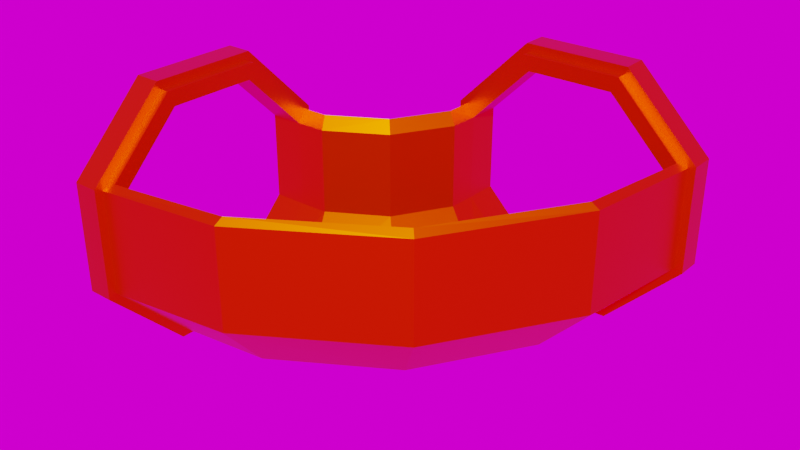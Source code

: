 # Source: pipe.blend  (saved by Blender 4.4.32; exported with 4.5.12 LTS)
import bpy
from mathutils import Matrix  # noqa: F401  (used for matrix-valued properties, if any)

bpy.ops.wm.read_factory_settings(use_empty=True)
scene = bpy.context.scene
scene.name = 'L'

# ---- images (referenced by path relative to the original .blend; pixels are not part of the script)
import os
ASSET_DIR = os.environ.get("B2B_ASSET_DIR", "")  # directory of the original .blend (textures are referenced by path, not embedded)
HERE = os.path.dirname(os.path.abspath(__file__))  # packed textures are extracted next to this script under _unpacked/

def load_image(name, relpath, width, height, colorspace="sRGB"):
    """Load a texture the original file referenced (path relative to the .blend, or extracted next to this script)."""
    p = next((c for c in (os.path.join(HERE, relpath), os.path.join(ASSET_DIR, relpath)) if relpath and os.path.exists(c)), "")
    if p:
        img = bpy.data.images.load(p, check_existing=True)
        img.name = name
    else:  # same state as the original file: an image datablock whose file is absent (Cycles renders it pink)
        img = bpy.data.images.new(name, width, height)
        img.source = "FILE"
        img.filepath = "//" + (relpath or name)
    img.colorspace_settings.name = colorspace
    return img
img_peppermint_powerplant_2_8k_hdr = load_image('peppermint_powerplant_2_8k.hdr', 'peppermint_powerplant_2_8k.hdr', 1024, 1024, 'Linear Rec.709')

# ---- materials (node trees are filled in below, after node groups)
mat_pipebrass = bpy.data.materials.new('PipeBrass')
mat_pipebrass.use_backface_culling = True
mat_pipeglass = bpy.data.materials.new('PipeGlass')
mat_pipeglass.use_backface_culling = True

# ---- material node trees
mat_pipebrass.use_nodes = True; mat_pipebrass.node_tree.nodes.clear()
_N = mat_pipebrass.node_tree.nodes; _L = mat_pipebrass.node_tree.links
n0 = _N.new('ShaderNodeBsdfPrincipled'); n0.name = 'Principled BSDF'; n0.location = (10, 300)
n0.inputs[0].default_value = (0.8005, 0.1749, 0.0, 1.0)
n0.inputs[1].default_value = 1.0
n0.inputs[2].default_value = 0.3899
n1 = _N.new('ShaderNodeOutputMaterial'); n1.name = 'Material Output'; n1.location = (300, 300)
_L.new(n0.outputs[0], n1.inputs[0])
n1.is_active_output = True
mat_pipeglass.use_nodes = True; mat_pipeglass.node_tree.nodes.clear()
_N = mat_pipeglass.node_tree.nodes; _L = mat_pipeglass.node_tree.links
n0 = _N.new('ShaderNodeBsdfPrincipled'); n0.name = 'Principled BSDF'; n0.location = (10, 300)
n0.inputs[0].default_value = (0.1758, 0.4767, 0.8, 1.0)
n0.inputs[4].default_value = 0.0
n0.inputs[18].default_value = 0.6743
n1 = _N.new('ShaderNodeOutputMaterial'); n1.name = 'Material Output'; n1.location = (300, 300)
_L.new(n0.outputs[0], n1.inputs[0])
n1.is_active_output = True

# ---- world
world_world = bpy.data.worlds.new('World'); scene.world = world_world
world_world.use_nodes = True; world_world.node_tree.nodes.clear()
_N = world_world.node_tree.nodes; _L = world_world.node_tree.links
n0 = _N.new('ShaderNodeOutputWorld'); n0.name = 'World Output'; n0.location = (300, 300)
n1 = _N.new('ShaderNodeBackground'); n1.name = 'Background'; n1.location = (10, 300)
n2 = _N.new('ShaderNodeTexEnvironment'); n2.name = 'Environment Texture'; n2.location = (-438, 235)
n2.image = img_peppermint_powerplant_2_8k_hdr
_L.new(n1.outputs[0], n0.inputs[0])
_L.new(n2.outputs[0], n1.inputs[0])
n0.is_active_output = True
world_world.color = (0.05088, 0.05088, 0.05088)
world_world.use_sun_shadow = False
world_world.sun_shadow_jitter_overblur = 0.0

# ---- meshes
me_cylinder = bpy.data.meshes.new('Cylinder')
me_cylinder.from_pydata([(-0.1913, 1.0, 0.4619), (-1.0, 0.1913, 0.4619), (0.1913, 1.0, 0.4619), (-1.0, -0.1913, 0.4619), (0.4619, 1.0, 0.1913), (-1.0, -0.4619, 0.1913), (0.4619, 1.0, -0.1913), (-1.0, -0.4619, -0.1913), (0.1913, 1.0, -0.4619), (-1.0, -0.1913, -0.4619), (-0.1913, 1.0, -0.4619), (-1.0, 0.1913, -0.4619), (-0.4619, 1.0, -0.1913), (-1.0, 0.4619, -0.1913), (-0.4619, 1.0, 0.1913), (-1.0, 0.4619, 0.1913), (-0.1913, 0.9032, 0.4619), (-0.9032, 0.1913, 0.4619), (-0.9032, -0.1913, 0.4619), (0.1913, 0.9032, 0.4619), (-0.8685, -0.4374, 0.2159), (0.4374, 0.8685, 0.2159), (-0.9032, -0.4619, -0.1913), (0.4619, 0.9032, -0.1913), (-0.9032, -0.1913, -0.4619), (0.1913, 0.9032, -0.4619), (-0.9032, 0.1913, -0.4619), (-0.1913, 0.9032, -0.4619), (-0.9032, 0.4619, -0.1913), (-0.4619, 0.9032, -0.1913), (-0.8685, 0.4374, 0.2159), (-0.4374, 0.8685, 0.2159), (-0.2043, 1.0, 0.4931), (0.2043, 1.0, 0.4931), (-1.0, -0.2043, 0.4931), (-1.0, 0.2043, 0.4931), (-0.9032, 0.2043, 0.4931), (0.2043, 0.9032, 0.4931), (0.4931, 1.0, 0.2043), (-1.0, -0.4931, 0.2043), (0.4931, 0.9032, 0.2043), (0.4931, 1.0, -0.2043), (-1.0, -0.4931, -0.2043), (0.4931, 0.9032, -0.2043), (0.2043, 1.0, -0.4931), (-1.0, -0.2043, -0.4931), (0.2043, 0.9032, -0.4931), (-0.2043, 1.0, -0.4931), (-1.0, 0.2043, -0.4931), (-0.2043, 0.9032, -0.4931), (-0.4931, 1.0, -0.2043), (-1.0, 0.4931, -0.2043), (-0.4931, 0.9032, -0.2043), (-0.4931, 1.0, 0.2043), (-1.0, 0.4931, 0.2043), (-0.4931, 0.9032, 0.2043), (-0.2043, 0.9032, 0.4931), (-0.9032, -0.2043, 0.4931), (-0.9032, -0.4931, 0.2043), (-0.9032, -0.4931, -0.2043), (-0.9032, -0.2043, -0.4931), (-0.9032, 0.2043, -0.4931), (-0.9032, 0.4931, -0.2043), (-0.9032, 0.4931, 0.2043), (-0.9032, -0.4619, 0.1913), (0.4619, 0.9032, 0.1913), (-0.9032, 0.4619, 0.1913), (-0.4619, 0.9032, 0.1913), (-0.1913, 0.8685, 0.4619), (-0.8685, 0.1913, 0.4619), (0.1913, 0.8685, 0.4619), (-0.8685, -0.1913, 0.4619), (-0.1669, 1.0, 0.4029), (-1.0, 0.1669, 0.4029), (0.1669, 1.0, 0.4029), (-1.0, -0.1669, 0.4029), (0.4029, 1.0, 0.1669), (-1.0, -0.4029, 0.1669), (0.4029, 1.0, -0.1669), (-1.0, -0.4029, -0.1669), (0.1669, 1.0, -0.4029), (-1.0, -0.1669, -0.4029), (-0.1669, 1.0, -0.4029), (-1.0, 0.1669, -0.4029), (-0.4029, 1.0, -0.1669), (-1.0, 0.4029, -0.1669), (-0.4029, 1.0, 0.1669), (-1.0, 0.4029, 0.1669), (-0.8685, 0.4029, 0.1669), (-0.4029, 0.8685, 0.1669), (-0.4029, 0.8685, -0.1669), (-0.8685, 0.4029, -0.1669), (-0.1669, 0.8685, -0.4029), (-0.8685, 0.1669, -0.4029), (0.1669, 0.8685, -0.4029), (-0.8685, -0.1669, -0.4029), (0.4029, 0.8685, -0.1669), (-0.8685, -0.4029, -0.1669), (0.4029, 0.8685, 0.1669), (-0.8685, -0.4029, 0.1669), (0.1669, 0.8685, 0.4029), (-0.8685, -0.1669, 0.4029), (-0.1669, 0.8685, 0.4029), (-0.8685, 0.1669, 0.4029), (-0.4405, -0.3996, 0.1913), (0.07664, -0.07664, 0.1913), (0.3996, 0.4405, 0.1913), (-0.4405, -0.3996, -0.1913), (0.07664, -0.07664, -0.1913), (0.3996, 0.4405, -0.1913), (-0.544, -0.1496, -0.4619), (-0.1147, 0.1147, -0.4619), (0.1496, 0.544, -0.4619), (-0.6905, 0.2039, -0.4619), (-0.3853, 0.3853, -0.4619), (-0.2039, 0.6905, -0.4619), (-0.794, 0.4539, -0.1913), (-0.5766, 0.5766, -0.1913), (-0.4539, 0.794, -0.1913), (-0.794, 0.4539, 0.1913), (-0.5766, 0.5766, 0.1913), (-0.4539, 0.794, 0.1913), (-0.4338, -0.3703, 0.2159), (0.05928, -0.05928, 0.2159), (0.3703, 0.4338, 0.2159), (-0.7686, 0.4379, 0.2159), (-0.5593, 0.5593, 0.2159), (-0.4379, 0.7686, 0.2159), (-0.7554, 0.4061, 0.1669), (-0.5349, 0.5349, 0.1669), (-0.4061, 0.7554, 0.1669), (-0.4061, 0.7554, -0.1669), (-0.5349, 0.5349, -0.1669), (-0.7554, 0.4061, -0.1669), (-0.188, 0.6651, -0.4029), (-0.368, 0.368, -0.4029), (-0.6651, 0.188, -0.4029), (0.1204, 0.5373, -0.4029), (-0.132, 0.132, -0.4029), (-0.5373, -0.1204, -0.4029), (0.3384, 0.447, -0.1669), (0.03492, -0.03492, -0.1669), (-0.447, -0.3384, -0.1669), (0.3384, 0.447, 0.1669), (0.03492, -0.03492, 0.1669), (-0.447, -0.3384, 0.1669)], [], [(5, 7, 42, 39), (23, 25, 46, 43), (6, 4, 38, 41), (26, 24, 60, 61), (13, 15, 54, 51), (25, 27, 49, 46), (14, 12, 50, 53), (3, 5, 39, 34), (28, 26, 61, 62), (4, 2, 33, 38), (27, 29, 52, 49), (29, 118, 121, 67), (11, 13, 51, 48), (27, 115, 118, 29), (66, 28, 62, 63), (25, 112, 115, 27), (12, 10, 47, 50), (23, 109, 112, 25), (29, 67, 55, 52), (18, 17, 36, 57), (36, 35, 34, 57), (57, 34, 39, 58), (58, 39, 42, 59), (59, 42, 45, 60), (60, 45, 48, 61), (61, 48, 51, 62), (62, 51, 54, 63), (63, 54, 35, 36), (53, 55, 56, 32), (50, 52, 55, 53), (47, 49, 52, 50), (44, 46, 49, 47), (41, 43, 46, 44), (38, 40, 43, 41), (33, 37, 40, 38), (32, 56, 37, 33), (0, 14, 53, 32), (24, 22, 59, 60), (15, 1, 35, 54), (65, 23, 43, 40), (8, 6, 41, 44), (22, 64, 58, 59), (7, 9, 45, 42), (19, 65, 40, 37), (64, 18, 57, 58), (10, 8, 44, 47), (67, 16, 56, 55), (2, 0, 32, 33), (16, 19, 37, 56), (9, 11, 48, 45), (17, 66, 63, 36), (1, 3, 34, 35), (65, 106, 109, 23), (21, 124, 106, 65), (31, 68, 16, 67), (69, 30, 66, 17), (70, 21, 65, 19), (20, 71, 18, 64), (68, 70, 19, 16), (71, 69, 17, 18), (88, 30, 69, 103), (69, 71, 101, 103), (102, 100, 70, 68), (6, 8, 80, 78), (9, 7, 79, 81), (2, 4, 76, 74), (12, 14, 86, 84), (5, 3, 75, 77), (15, 13, 85, 87), (8, 10, 82, 80), (11, 9, 81, 83), (4, 6, 78, 76), (14, 0, 72, 86), (0, 2, 74, 72), (7, 5, 77, 79), (1, 15, 87, 73), (3, 1, 73, 75), (10, 12, 84, 82), (13, 11, 83, 85), (88, 87, 85, 91), (91, 85, 83, 93), (93, 83, 81, 95), (95, 81, 79, 97), (97, 79, 77, 99), (99, 77, 75, 101), (101, 75, 73, 103), (103, 73, 87, 88), (72, 102, 89, 86), (74, 100, 102, 72), (76, 98, 100, 74), (78, 96, 98, 76), (30, 125, 119, 66), (80, 94, 96, 78), (96, 140, 143, 98), (82, 92, 94, 80), (94, 137, 140, 96), (84, 90, 92, 82), (92, 134, 137, 94), (86, 89, 90, 84), (90, 131, 134, 92), (89, 102, 68, 31), (89, 130, 131, 90), (71, 20, 99, 101), (20, 122, 145, 99), (21, 70, 100, 98), (128, 129, 126, 125), (129, 130, 127, 126), (127, 130, 89, 31), (122, 123, 144, 145), (123, 124, 143, 144), (129, 132, 131, 130), (128, 133, 132, 129), (128, 88, 91, 133), (131, 132, 135, 134), (132, 133, 136, 135), (133, 91, 93, 136), (134, 135, 138, 137), (135, 136, 139, 138), (136, 93, 95, 139), (137, 138, 141, 140), (138, 139, 142, 141), (139, 95, 97, 142), (140, 141, 144, 143), (141, 142, 145, 144), (142, 97, 99, 145), (125, 126, 120, 119), (126, 127, 121, 120), (127, 31, 67, 121), (123, 105, 106, 124), (122, 104, 105, 123), (122, 20, 64, 104), (105, 108, 109, 106), (104, 107, 108, 105), (104, 64, 22, 107), (108, 111, 112, 109), (107, 110, 111, 108), (107, 22, 24, 110), (111, 114, 115, 112), (110, 113, 114, 111), (110, 24, 26, 113), (114, 117, 118, 115), (113, 116, 117, 114), (113, 26, 28, 116), (117, 120, 121, 118), (116, 119, 120, 117), (116, 28, 66, 119), (124, 21, 98, 143), (88, 128, 125, 30)])
_uv = me_cylinder.uv_layers.new(name='UVMap')
_uv.uv.foreach_set('vector', [0.49, 0.25, 0.4197, 0.08029, 0.4197, 0.08029, 0.49, 0.25, 0.625, 0.5242, 0.5, 0.5242, 0.5, 0.5242, 0.625, 0.5242, 0.9197, 0.08029, 0.99, 0.25, 0.99, 0.25, 0.9197, 0.08029, 0.375, 0.9758, 0.5, 0.9758, 0.5, 0.9758, 0.375, 0.9758, 0.01, 0.25, 0.08029, 0.4197, 0.08029, 0.4197, 0.01, 0.25, 0.5, 0.5242, 0.375, 0.5242, 0.375, 0.5242, 0.5, 0.5242, 0.5803, 0.4197, 0.51, 0.25, 0.51, 0.25, 0.5803, 0.4197, 0.4197, 0.4197, 0.49, 0.25, 0.49, 0.25, 0.4197, 0.4197, 0.25, 0.9758, 0.375, 0.9758, 0.375, 0.9758, 0.25, 0.9758, 0.99, 0.25, 0.9197, 0.4197, 0.9197, 0.4197, 0.99, 0.25, 0.375, 0.5242, 0.25, 0.5242, 0.25, 0.5242, 0.375, 0.5242, 0.25, 0.5242, 0.25, 0.6371, 0.125, 0.6371, 0.125, 0.5242, 0.08029, 0.08029, 0.01, 0.25, 0.01, 0.25, 0.08029, 0.08029, 0.375, 0.5242, 0.375, 0.6371, 0.25, 0.6371, 0.25, 0.5242, 0.125, 0.9758, 0.25, 0.9758, 0.25, 0.9758, 0.125, 0.9758, 0.5, 0.5242, 0.5, 0.6371, 0.375, 0.6371, 0.375, 0.5242, 0.51, 0.25, 0.5803, 0.08029, 0.5803, 0.08029, 0.51, 0.25, 0.625, 0.5242, 0.625, 0.6371, 0.5, 0.6371, 0.5, 0.5242, 0.25, 0.5242, 0.125, 0.5242, 0.125, 0.5242, 0.25, 0.5242, 0.875, 0.9758, 1.0, 0.9758, 1.0, 0.9758, 0.875, 0.9758, 1.0, 0.9758, 1.0, 1.0, 0.875, 1.0, 0.875, 0.9758, 0.875, 0.9758, 0.875, 1.0, 0.75, 1.0, 0.75, 0.9758, 0.75, 0.9758, 0.75, 1.0, 0.625, 1.0, 0.625, 0.9758, 0.625, 0.9758, 0.625, 1.0, 0.5, 1.0, 0.5, 0.9758, 0.5, 0.9758, 0.5, 1.0, 0.375, 1.0, 0.375, 0.9758, 0.375, 0.9758, 0.375, 1.0, 0.25, 1.0, 0.25, 0.9758, 0.25, 0.9758, 0.25, 1.0, 0.125, 1.0, 0.125, 0.9758, 0.125, 0.9758, 0.125, 1.0, 0.0, 1.0, 0.0, 0.9758, 0.125, 0.5, 0.125, 0.5242, 0.0, 0.5242, 0.0, 0.5, 0.25, 0.5, 0.25, 0.5242, 0.125, 0.5242, 0.125, 0.5, 0.375, 0.5, 0.375, 0.5242, 0.25, 0.5242, 0.25, 0.5, 0.5, 0.5, 0.5, 0.5242, 0.375, 0.5242, 0.375, 0.5, 0.625, 0.5, 0.625, 0.5242, 0.5, 0.5242, 0.5, 0.5, 0.75, 0.5, 0.75, 0.5242, 0.625, 0.5242, 0.625, 0.5, 0.875, 0.5, 0.875, 0.5242, 0.75, 0.5242, 0.75, 0.5, 1.0, 0.5, 1.0, 0.5242, 0.875, 0.5242, 0.875, 0.5, 0.75, 0.49, 0.5803, 0.4197, 0.5803, 0.4197, 0.75, 0.49, 0.5, 0.9758, 0.625, 0.9758, 0.625, 0.9758, 0.5, 0.9758, 0.08029, 0.4197, 0.25, 0.49, 0.25, 0.49, 0.08029, 0.4197, 0.75, 0.5242, 0.625, 0.5242, 0.625, 0.5242, 0.75, 0.5242, 0.75, 0.01, 0.9197, 0.08029, 0.9197, 0.08029, 0.75, 0.01, 0.625, 0.9758, 0.75, 0.9758, 0.75, 0.9758, 0.625, 0.9758, 0.4197, 0.08029, 0.25, 0.01, 0.25, 0.01, 0.4197, 0.08029, 0.875, 0.5242, 0.75, 0.5242, 0.75, 0.5242, 0.875, 0.5242, 0.75, 0.9758, 0.875, 0.9758, 0.875, 0.9758, 0.75, 0.9758, 0.5803, 0.08029, 0.75, 0.01, 0.75, 0.01, 0.5803, 0.08029, 0.125, 0.5242, 0.0, 0.5242, 0.0, 0.5242, 0.125, 0.5242, 0.9197, 0.4197, 0.75, 0.49, 0.75, 0.49, 0.9197, 0.4197, 1.0, 0.5242, 0.875, 0.5242, 0.875, 0.5242, 1.0, 0.5242, 0.25, 0.01, 0.08029, 0.08029, 0.08029, 0.08029, 0.25, 0.01, 0.0, 0.9758, 0.125, 0.9758, 0.125, 0.9758, 0.0, 0.9758, 0.25, 0.49, 0.4197, 0.4197, 0.4197, 0.4197, 0.25, 0.49, 0.75, 0.5242, 0.75, 0.6371, 0.625, 0.6371, 0.625, 0.5242, 0.7613, 0.5329, 0.7613, 0.6414, 0.75, 0.6371, 0.75, 0.5242, 0.1137, 0.5329, 0.0, 0.5329, 0.0, 0.5242, 0.125, 0.5242, 0.0, 0.9671, 0.1137, 0.9671, 0.125, 0.9758, 0.0, 0.9758, 0.875, 0.5329, 0.7613, 0.5329, 0.75, 0.5242, 0.875, 0.5242, 0.7613, 0.9671, 0.875, 0.9671, 0.875, 0.9758, 0.75, 0.9758, 1.0, 0.5329, 0.875, 0.5329, 0.875, 0.5242, 1.0, 0.5242, 0.875, 0.9671, 1.0, 0.9671, 1.0, 0.9758, 0.875, 0.9758, 0.0, 0.0, 0.1137, 0.9671, 0.0, 0.9671, 0.0, 0.0, 1.0, 0.9671, 0.875, 0.9671, 0.0, 0.0, 0.0, 0.0, 0.0, 0.0, 0.0, 0.0, 0.875, 0.5329, 1.0, 0.5329, 0.9197, 0.08029, 0.75, 0.01, 0.75, 0.01, 0.9197, 0.08029, 0.25, 0.01, 0.4197, 0.08029, 0.4197, 0.08029, 0.25, 0.01, 0.9197, 0.4197, 0.99, 0.25, 0.99, 0.25, 0.9197, 0.4197, 0.51, 0.25, 0.5803, 0.4197, 0.5803, 0.4197, 0.51, 0.25, 0.49, 0.25, 0.4197, 0.4197, 0.4197, 0.4197, 0.49, 0.25, 0.08029, 0.4197, 0.01, 0.25, 0.01, 0.25, 0.08029, 0.4197, 0.75, 0.01, 0.5803, 0.08029, 0.5803, 0.08029, 0.75, 0.01, 0.08029, 0.08029, 0.25, 0.01, 0.25, 0.01, 0.08029, 0.08029, 0.99, 0.25, 0.9197, 0.08029, 0.9197, 0.08029, 0.99, 0.25, 0.5803, 0.4197, 0.75, 0.49, 0.75, 0.49, 0.5803, 0.4197, 0.75, 0.49, 0.9197, 0.4197, 0.9197, 0.4197, 0.75, 0.49, 0.4197, 0.08029, 0.49, 0.25, 0.49, 0.25, 0.4197, 0.08029, 0.25, 0.49, 0.08029, 0.4197, 0.08029, 0.4197, 0.25, 0.49, 0.4197, 0.4197, 0.25, 0.49, 0.25, 0.49, 0.4197, 0.4197, 0.5803, 0.08029, 0.51, 0.25, 0.51, 0.25, 0.5803, 0.08029, 0.01, 0.25, 0.08029, 0.08029, 0.08029, 0.08029, 0.01, 0.25, 0.0, 0.0, 0.0, 0.0, 0.0, 0.0, 0.0, 0.0, 0.0, 0.0, 0.0, 0.0, 0.0, 0.0, 0.0, 0.0, 0.0, 0.0, 0.0, 0.0, 0.0, 0.0, 0.0, 0.0, 0.0, 0.0, 0.0, 0.0, 0.0, 0.0, 0.0, 0.0, 0.0, 0.0, 0.0, 0.0, 0.0, 0.0, 0.0, 0.0, 0.0, 0.0, 0.0, 0.0, 0.0, 0.0, 0.0, 0.0, 0.0, 0.0, 0.0, 0.0, 0.0, 0.0, 0.0, 0.0, 0.0, 0.0, 0.0, 0.0, 0.0, 0.0, 0.0, 0.0, 0.0, 0.0, 0.0, 0.0, 0.0, 0.0, 0.0, 0.0, 0.0, 0.0, 0.0, 0.0, 0.0, 0.0, 0.0, 0.0, 0.0, 0.0, 0.0, 0.0, 0.0, 0.0, 0.0, 0.0, 0.0, 0.0, 0.0, 0.0, 0.0, 0.0, 0.0, 0.0, 0.1137, 0.9671, 0.1137, 0.8586, 0.125, 0.8629, 0.125, 0.9758, 0.0, 0.0, 0.0, 0.0, 0.0, 0.0, 0.0, 0.0, 0.0, 0.0, 0.0, 0.0, 0.0, 0.0, 0.0, 0.0, 0.0, 0.0, 0.0, 0.0, 0.0, 0.0, 0.0, 0.0, 0.0, 0.0, 0.0, 0.0, 0.0, 0.0, 0.0, 0.0, 0.0, 0.0, 0.0, 0.0, 0.0, 0.0, 0.0, 0.0, 0.0, 0.0, 0.0, 0.0, 0.0, 0.0, 0.0, 0.0, 0.0, 0.0, 0.0, 0.0, 0.0, 0.0, 0.0, 0.0, 0.0, 0.0, 0.0, 0.0, 0.0, 0.0, 0.0, 0.0, 0.0, 0.0, 0.0, 0.0, 0.0, 0.5329, 0.1137, 0.5329, 0.0, 0.0, 0.0, 0.0, 0.0, 0.0, 0.0, 0.0, 0.875, 0.9671, 0.7613, 0.9671, 0.0, 0.0, 0.0, 0.0, 0.7613, 0.9671, 0.7613, 0.8586, 0.0, 0.0, 0.0, 0.0, 0.7613, 0.5329, 0.875, 0.5329, 0.0, 0.0, 0.0, 0.0, 0.0, 0.0, 0.0, 0.0, 0.1137, 0.75, 0.1137, 0.8586, 0.0, 0.0, 0.0, 0.0, 0.1137, 0.6414, 0.1137, 0.75, 0.1137, 0.6414, 0.0, 0.0, 0.0, 0.0, 0.1137, 0.5329, 0.7613, 0.8586, 0.7613, 0.75, 0.0, 0.0, 0.0, 0.0, 0.7613, 0.75, 0.7613, 0.6414, 0.0, 0.0, 0.0, 0.0, 0.0, 0.0, 0.0, 0.0, 0.0, 0.0, 0.0, 0.0, 0.0, 0.0, 0.0, 0.0, 0.0, 0.0, 0.0, 0.0, 0.0, 0.0, 0.0, 0.0, 0.0, 0.0, 0.0, 0.0, 0.0, 0.0, 0.0, 0.0, 0.0, 0.0, 0.0, 0.0, 0.0, 0.0, 0.0, 0.0, 0.0, 0.0, 0.0, 0.0, 0.0, 0.0, 0.0, 0.0, 0.0, 0.0, 0.0, 0.0, 0.0, 0.0, 0.0, 0.0, 0.0, 0.0, 0.0, 0.0, 0.0, 0.0, 0.0, 0.0, 0.0, 0.0, 0.0, 0.0, 0.0, 0.0, 0.0, 0.0, 0.0, 0.0, 0.0, 0.0, 0.0, 0.0, 0.0, 0.0, 0.0, 0.0, 0.0, 0.0, 0.0, 0.0, 0.0, 0.0, 0.0, 0.0, 0.0, 0.0, 0.0, 0.0, 0.0, 0.0, 0.0, 0.0, 0.0, 0.0, 0.0, 0.0, 0.0, 0.0, 0.0, 0.0, 0.0, 0.0, 0.0, 0.0, 0.0, 0.0, 0.0, 0.0, 0.0, 0.0, 0.0, 0.0, 0.0, 0.0, 0.0, 0.0, 0.0, 0.0, 0.1137, 0.8586, 0.1137, 0.75, 0.125, 0.75, 0.125, 0.8629, 0.1137, 0.75, 0.1137, 0.6414, 0.125, 0.6371, 0.125, 0.75, 0.1137, 0.6414, 0.1137, 0.5329, 0.125, 0.5242, 0.125, 0.6371, 0.7613, 0.75, 0.75, 0.75, 0.75, 0.6371, 0.7613, 0.6414, 0.7613, 0.8586, 0.75, 0.8629, 0.75, 0.75, 0.7613, 0.75, 0.7613, 0.8586, 0.7613, 0.9671, 0.75, 0.9758, 0.75, 0.8629, 0.75, 0.75, 0.625, 0.75, 0.625, 0.6371, 0.75, 0.6371, 0.75, 0.8629, 0.625, 0.8629, 0.625, 0.75, 0.75, 0.75, 0.75, 0.8629, 0.75, 0.9758, 0.625, 0.9758, 0.625, 0.8629, 0.625, 0.75, 0.5, 0.75, 0.5, 0.6371, 0.625, 0.6371, 0.625, 0.8629, 0.5, 0.8629, 0.5, 0.75, 0.625, 0.75, 0.625, 0.8629, 0.625, 0.9758, 0.5, 0.9758, 0.5, 0.8629, 0.5, 0.75, 0.375, 0.75, 0.375, 0.6371, 0.5, 0.6371, 0.5, 0.8629, 0.375, 0.8629, 0.375, 0.75, 0.5, 0.75, 0.5, 0.8629, 0.5, 0.9758, 0.375, 0.9758, 0.375, 0.8629, 0.375, 0.75, 0.25, 0.75, 0.25, 0.6371, 0.375, 0.6371, 0.375, 0.8629, 0.25, 0.8629, 0.25, 0.75, 0.375, 0.75, 0.375, 0.8629, 0.375, 0.9758, 0.25, 0.9758, 0.25, 0.8629, 0.25, 0.75, 0.125, 0.75, 0.125, 0.6371, 0.25, 0.6371, 0.25, 0.8629, 0.125, 0.8629, 0.125, 0.75, 0.25, 0.75, 0.25, 0.8629, 0.25, 0.9758, 0.125, 0.9758, 0.125, 0.8629, 0.7613, 0.6414, 0.7613, 0.5329, 0.0, 0.0, 0.0, 0.0, 0.0, 0.0, 0.0, 0.0, 0.1137, 0.8586, 0.1137, 0.9671])
me_cylinder.materials.append(mat_pipebrass)
me_cylinder.materials.append(mat_pipeglass)
me_cylinder.update()
me_plane_001 = bpy.data.meshes.new('Plane.001')
me_plane_001.from_pydata([(-5.96e-08, 1.0, 0.0), (0.07612, 0.6173, 0.0), (0.2929, 0.2929, 0.0), (0.6173, 0.07612, 0.0), (1.0, 0.0, 0.0)], [(1, 0), (2, 1), (3, 2), (4, 3)], [])
_uv = me_plane_001.uv_layers.new(name='UVMap')
_uv.uv.foreach_set('vector', [])
me_plane_001.update()

# ---- objects
ob_l_tube = bpy.data.objects.new('L Tube', me_cylinder)
ob_l_path = bpy.data.objects.new('L Path', me_plane_001)

# ---- transforms, parenting, visibility, modifiers, constraints
ob_l_tube.location = (0.0, 0.0, 0.0)
ob_l_path.location = (5.96e-08, 0.0, 0.0)
ob_l_path.rotation_euler = (0.0, -0.0, 1.571)

# ---- collection membership
scene.collection.objects.link(ob_l_tube)
scene.collection.objects.link(ob_l_path)

# ---- scene / render settings (as saved in the file)
scene.frame_start = 1; scene.frame_end = 250; scene.frame_set(1)
scene.render.engine = 'BLENDER_EEVEE_NEXT'
scene.view_settings.view_transform = 'Filmic'
bpy.context.view_layer.update()

# ---- added for rendering (the .blend has no active camera and no usable light): camera, sun
cam_auto = bpy.data.cameras.new('AutoCamera')
cam_auto.lens = 50.0
cam_auto.sensor_width = 36.0
cam_auto.clip_end = 1000.0
ob_auto_camera = bpy.data.objects.new('AutoCamera', cam_auto)
scene.collection.objects.link(ob_auto_camera)
ob_auto_camera.location = (1.90284, -2.33409, 1.72502)
ob_auto_camera.rotation_euler = (1.09748, -7.21219e-08, 0.694738)
scene.camera = ob_auto_camera
light_auto_sun = bpy.data.lights.new('AutoSun', 'SUN')
light_auto_sun.energy = 3.0
light_auto_sun.angle = 0.0523599
ob_auto_sun = bpy.data.objects.new('AutoSun', light_auto_sun)
scene.collection.objects.link(ob_auto_sun)
ob_auto_sun.rotation_euler = (0.872665, 0.174533, 0.523599)
bpy.context.view_layer.update()
